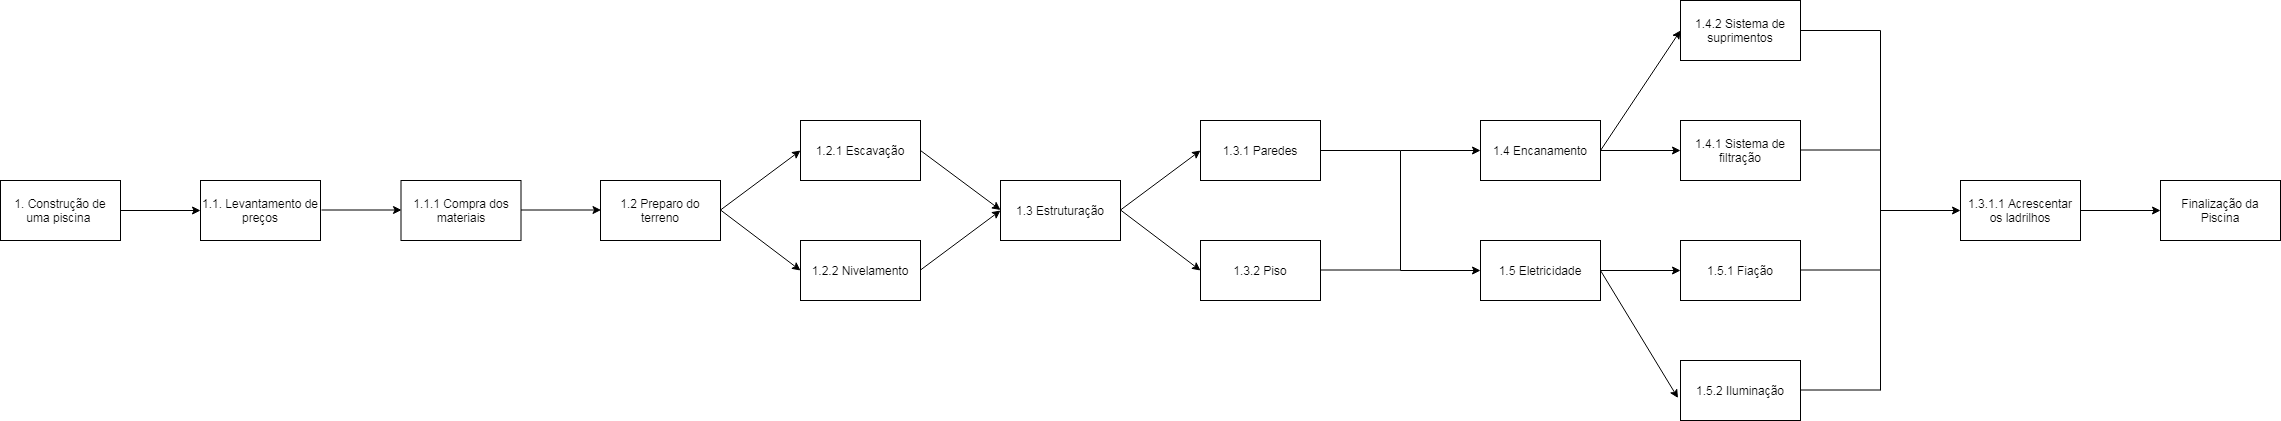

The diagram above was exported from draw.io. Its source (the exported page's mxGraphModel, read from the mxfile embedded in the PNG):
<mxGraphModel dx="716" dy="1858" grid="1" gridSize="10" guides="1" tooltips="1" connect="1" arrows="1" fold="1" page="1" pageScale="1" pageWidth="827" pageHeight="1169" math="0" shadow="0">
  <root>
    <mxCell id="0" />
    <mxCell id="1" parent="0" />
    <mxCell id="co6Hx13G24f84mI3OWik-5" value="&lt;font style=&quot;font-size: 12px&quot;&gt;1. Construção de uma piscina&amp;nbsp;&lt;/font&gt;" style="rounded=0;whiteSpace=wrap;html=1;" vertex="1" parent="1">
      <mxGeometry x="840" y="-770" width="120" height="60" as="geometry" />
    </mxCell>
    <mxCell id="co6Hx13G24f84mI3OWik-7" value="1.1. Levantamento de preços" style="rounded=0;whiteSpace=wrap;html=1;" vertex="1" parent="1">
      <mxGeometry x="1040" y="-770" width="120" height="60" as="geometry" />
    </mxCell>
    <mxCell id="co6Hx13G24f84mI3OWik-8" value="1.1.1 Compra dos materiais" style="rounded=0;whiteSpace=wrap;html=1;" vertex="1" parent="1">
      <mxGeometry x="1240.5" y="-770" width="120" height="60" as="geometry" />
    </mxCell>
    <mxCell id="co6Hx13G24f84mI3OWik-9" value="1.2 Preparo do terreno" style="rounded=0;whiteSpace=wrap;html=1;" vertex="1" parent="1">
      <mxGeometry x="1440" y="-770" width="120" height="60" as="geometry" />
    </mxCell>
    <mxCell id="co6Hx13G24f84mI3OWik-10" value="1.2.1 Escavação" style="rounded=0;whiteSpace=wrap;html=1;" vertex="1" parent="1">
      <mxGeometry x="1640" y="-830" width="120" height="60" as="geometry" />
    </mxCell>
    <mxCell id="co6Hx13G24f84mI3OWik-11" value="1.2.2 Nivelamento" style="rounded=0;whiteSpace=wrap;html=1;" vertex="1" parent="1">
      <mxGeometry x="1640" y="-710" width="120" height="60" as="geometry" />
    </mxCell>
    <mxCell id="co6Hx13G24f84mI3OWik-12" value="1.3 Estruturação" style="rounded=0;whiteSpace=wrap;html=1;" vertex="1" parent="1">
      <mxGeometry x="1840" y="-770" width="120" height="60" as="geometry" />
    </mxCell>
    <mxCell id="co6Hx13G24f84mI3OWik-13" value="1.3.1 Paredes" style="rounded=0;whiteSpace=wrap;html=1;" vertex="1" parent="1">
      <mxGeometry x="2040" y="-830" width="120" height="60" as="geometry" />
    </mxCell>
    <mxCell id="co6Hx13G24f84mI3OWik-14" value="1.3.2 Piso" style="rounded=0;whiteSpace=wrap;html=1;" vertex="1" parent="1">
      <mxGeometry x="2040" y="-710" width="120" height="60" as="geometry" />
    </mxCell>
    <mxCell id="co6Hx13G24f84mI3OWik-15" value="1.4 Encanamento" style="rounded=0;whiteSpace=wrap;html=1;" vertex="1" parent="1">
      <mxGeometry x="2320" y="-830" width="120" height="60" as="geometry" />
    </mxCell>
    <mxCell id="co6Hx13G24f84mI3OWik-16" value="" style="endArrow=classic;html=1;entryX=0;entryY=0.5;entryDx=0;entryDy=0;" edge="1" parent="1" target="co6Hx13G24f84mI3OWik-7">
      <mxGeometry width="50" height="50" relative="1" as="geometry">
        <mxPoint x="960" y="-740" as="sourcePoint" />
        <mxPoint x="1010" y="-790" as="targetPoint" />
      </mxGeometry>
    </mxCell>
    <mxCell id="co6Hx13G24f84mI3OWik-17" value="" style="endArrow=classic;html=1;entryX=0;entryY=0.5;entryDx=0;entryDy=0;" edge="1" parent="1">
      <mxGeometry width="50" height="50" relative="1" as="geometry">
        <mxPoint x="1161" y="-740.5" as="sourcePoint" />
        <mxPoint x="1241" y="-740.5" as="targetPoint" />
      </mxGeometry>
    </mxCell>
    <mxCell id="co6Hx13G24f84mI3OWik-18" value="" style="endArrow=classic;html=1;entryX=0;entryY=0.5;entryDx=0;entryDy=0;" edge="1" parent="1">
      <mxGeometry width="50" height="50" relative="1" as="geometry">
        <mxPoint x="1360.5" y="-740.5" as="sourcePoint" />
        <mxPoint x="1440.5" y="-740.5" as="targetPoint" />
      </mxGeometry>
    </mxCell>
    <mxCell id="co6Hx13G24f84mI3OWik-19" value="" style="endArrow=classic;html=1;entryX=0;entryY=0.5;entryDx=0;entryDy=0;" edge="1" parent="1" target="co6Hx13G24f84mI3OWik-10">
      <mxGeometry width="50" height="50" relative="1" as="geometry">
        <mxPoint x="1560" y="-740.5" as="sourcePoint" />
        <mxPoint x="1640" y="-740.5" as="targetPoint" />
      </mxGeometry>
    </mxCell>
    <mxCell id="co6Hx13G24f84mI3OWik-20" value="" style="endArrow=classic;html=1;entryX=0;entryY=0.5;entryDx=0;entryDy=0;" edge="1" parent="1" target="co6Hx13G24f84mI3OWik-11">
      <mxGeometry width="50" height="50" relative="1" as="geometry">
        <mxPoint x="1560" y="-740.5" as="sourcePoint" />
        <mxPoint x="1640" y="-740.5" as="targetPoint" />
      </mxGeometry>
    </mxCell>
    <mxCell id="co6Hx13G24f84mI3OWik-21" value="" style="endArrow=classic;html=1;entryX=0;entryY=0.5;entryDx=0;entryDy=0;exitX=1;exitY=0.5;exitDx=0;exitDy=0;" edge="1" parent="1" source="co6Hx13G24f84mI3OWik-10">
      <mxGeometry width="50" height="50" relative="1" as="geometry">
        <mxPoint x="1760" y="-740.5" as="sourcePoint" />
        <mxPoint x="1840" y="-740.5" as="targetPoint" />
      </mxGeometry>
    </mxCell>
    <mxCell id="co6Hx13G24f84mI3OWik-22" value="" style="endArrow=classic;html=1;entryX=0;entryY=0.5;entryDx=0;entryDy=0;" edge="1" parent="1" target="co6Hx13G24f84mI3OWik-12">
      <mxGeometry width="50" height="50" relative="1" as="geometry">
        <mxPoint x="1760" y="-680.5" as="sourcePoint" />
        <mxPoint x="1840" y="-680.5" as="targetPoint" />
      </mxGeometry>
    </mxCell>
    <mxCell id="co6Hx13G24f84mI3OWik-23" value="" style="endArrow=classic;html=1;entryX=0;entryY=0.5;entryDx=0;entryDy=0;" edge="1" parent="1" target="co6Hx13G24f84mI3OWik-13">
      <mxGeometry width="50" height="50" relative="1" as="geometry">
        <mxPoint x="1960" y="-740.5" as="sourcePoint" />
        <mxPoint x="2040" y="-740.5" as="targetPoint" />
      </mxGeometry>
    </mxCell>
    <mxCell id="co6Hx13G24f84mI3OWik-24" value="" style="endArrow=classic;html=1;entryX=0;entryY=0.5;entryDx=0;entryDy=0;" edge="1" parent="1" target="co6Hx13G24f84mI3OWik-14">
      <mxGeometry width="50" height="50" relative="1" as="geometry">
        <mxPoint x="1960" y="-740.5" as="sourcePoint" />
        <mxPoint x="2040" y="-740.5" as="targetPoint" />
      </mxGeometry>
    </mxCell>
    <mxCell id="co6Hx13G24f84mI3OWik-27" value="1.4.1 Sistema de filtração" style="rounded=0;whiteSpace=wrap;html=1;" vertex="1" parent="1">
      <mxGeometry x="2520" y="-830" width="120" height="60" as="geometry" />
    </mxCell>
    <mxCell id="co6Hx13G24f84mI3OWik-28" value="1.4.2 Sistema de suprimentos" style="rounded=0;whiteSpace=wrap;html=1;" vertex="1" parent="1">
      <mxGeometry x="2520" y="-950" width="120" height="60" as="geometry" />
    </mxCell>
    <mxCell id="co6Hx13G24f84mI3OWik-29" value="" style="endArrow=none;html=1;" edge="1" parent="1">
      <mxGeometry width="50" height="50" relative="1" as="geometry">
        <mxPoint x="2240" y="-680" as="sourcePoint" />
        <mxPoint x="2240" y="-800" as="targetPoint" />
      </mxGeometry>
    </mxCell>
    <mxCell id="co6Hx13G24f84mI3OWik-30" value="" style="endArrow=none;html=1;" edge="1" parent="1">
      <mxGeometry width="50" height="50" relative="1" as="geometry">
        <mxPoint x="2160" y="-800" as="sourcePoint" />
        <mxPoint x="2240" y="-800" as="targetPoint" />
      </mxGeometry>
    </mxCell>
    <mxCell id="co6Hx13G24f84mI3OWik-31" value="" style="endArrow=none;html=1;" edge="1" parent="1">
      <mxGeometry width="50" height="50" relative="1" as="geometry">
        <mxPoint x="2160" y="-680.5" as="sourcePoint" />
        <mxPoint x="2240" y="-680.5" as="targetPoint" />
      </mxGeometry>
    </mxCell>
    <mxCell id="co6Hx13G24f84mI3OWik-32" value="" style="endArrow=classic;html=1;entryX=0;entryY=0.5;entryDx=0;entryDy=0;" edge="1" parent="1" target="co6Hx13G24f84mI3OWik-15">
      <mxGeometry width="50" height="50" relative="1" as="geometry">
        <mxPoint x="2240" y="-800" as="sourcePoint" />
        <mxPoint x="2290" y="-830" as="targetPoint" />
      </mxGeometry>
    </mxCell>
    <mxCell id="co6Hx13G24f84mI3OWik-34" value="" style="endArrow=classic;html=1;entryX=0;entryY=0.5;entryDx=0;entryDy=0;" edge="1" parent="1" target="co6Hx13G24f84mI3OWik-37">
      <mxGeometry width="50" height="50" relative="1" as="geometry">
        <mxPoint x="2240" y="-680" as="sourcePoint" />
        <mxPoint x="2320" y="-680" as="targetPoint" />
      </mxGeometry>
    </mxCell>
    <mxCell id="co6Hx13G24f84mI3OWik-35" value="" style="endArrow=classic;html=1;exitX=1;exitY=0.5;exitDx=0;exitDy=0;" edge="1" parent="1" source="co6Hx13G24f84mI3OWik-15">
      <mxGeometry width="50" height="50" relative="1" as="geometry">
        <mxPoint x="2470" y="-870" as="sourcePoint" />
        <mxPoint x="2520" y="-920" as="targetPoint" />
      </mxGeometry>
    </mxCell>
    <mxCell id="co6Hx13G24f84mI3OWik-36" value="" style="endArrow=classic;html=1;entryX=0;entryY=0.5;entryDx=0;entryDy=0;" edge="1" parent="1" target="co6Hx13G24f84mI3OWik-27">
      <mxGeometry width="50" height="50" relative="1" as="geometry">
        <mxPoint x="2440" y="-800" as="sourcePoint" />
        <mxPoint x="2490" y="-850" as="targetPoint" />
      </mxGeometry>
    </mxCell>
    <mxCell id="co6Hx13G24f84mI3OWik-37" value="1.5 Eletricidade" style="rounded=0;whiteSpace=wrap;html=1;" vertex="1" parent="1">
      <mxGeometry x="2320" y="-710" width="120" height="60" as="geometry" />
    </mxCell>
    <mxCell id="co6Hx13G24f84mI3OWik-38" value="1.5.1 Fiação" style="rounded=0;whiteSpace=wrap;html=1;" vertex="1" parent="1">
      <mxGeometry x="2520" y="-710" width="120" height="60" as="geometry" />
    </mxCell>
    <mxCell id="co6Hx13G24f84mI3OWik-39" value="1.5.2 Iluminação" style="rounded=0;whiteSpace=wrap;html=1;" vertex="1" parent="1">
      <mxGeometry x="2520" y="-590" width="120" height="60" as="geometry" />
    </mxCell>
    <mxCell id="co6Hx13G24f84mI3OWik-40" value="" style="endArrow=classic;html=1;exitX=1;exitY=0.5;exitDx=0;exitDy=0;entryX=-0.021;entryY=0.625;entryDx=0;entryDy=0;entryPerimeter=0;" edge="1" parent="1" source="co6Hx13G24f84mI3OWik-37" target="co6Hx13G24f84mI3OWik-39">
      <mxGeometry width="50" height="50" relative="1" as="geometry">
        <mxPoint x="2310" y="-630" as="sourcePoint" />
        <mxPoint x="2360" y="-680" as="targetPoint" />
      </mxGeometry>
    </mxCell>
    <mxCell id="co6Hx13G24f84mI3OWik-41" value="" style="endArrow=classic;html=1;exitX=1;exitY=0.5;exitDx=0;exitDy=0;entryX=0;entryY=0.5;entryDx=0;entryDy=0;" edge="1" parent="1" source="co6Hx13G24f84mI3OWik-37" target="co6Hx13G24f84mI3OWik-38">
      <mxGeometry width="50" height="50" relative="1" as="geometry">
        <mxPoint x="2310" y="-630" as="sourcePoint" />
        <mxPoint x="2360" y="-680" as="targetPoint" />
      </mxGeometry>
    </mxCell>
    <mxCell id="co6Hx13G24f84mI3OWik-42" value="1.3.1.1 Acrescentar os ladrilhos" style="rounded=0;whiteSpace=wrap;html=1;" vertex="1" parent="1">
      <mxGeometry x="2800" y="-770" width="120" height="60" as="geometry" />
    </mxCell>
    <mxCell id="co6Hx13G24f84mI3OWik-43" value="" style="endArrow=none;html=1;" edge="1" parent="1">
      <mxGeometry width="50" height="50" relative="1" as="geometry">
        <mxPoint x="2720" y="-560" as="sourcePoint" />
        <mxPoint x="2720" y="-920" as="targetPoint" />
      </mxGeometry>
    </mxCell>
    <mxCell id="co6Hx13G24f84mI3OWik-44" value="" style="endArrow=none;html=1;exitX=1;exitY=0.5;exitDx=0;exitDy=0;" edge="1" parent="1" source="co6Hx13G24f84mI3OWik-28">
      <mxGeometry width="50" height="50" relative="1" as="geometry">
        <mxPoint x="2640" y="-910" as="sourcePoint" />
        <mxPoint x="2720" y="-920" as="targetPoint" />
      </mxGeometry>
    </mxCell>
    <mxCell id="co6Hx13G24f84mI3OWik-45" value="" style="endArrow=none;html=1;exitX=1;exitY=0.5;exitDx=0;exitDy=0;" edge="1" parent="1">
      <mxGeometry width="50" height="50" relative="1" as="geometry">
        <mxPoint x="2640" y="-800.5" as="sourcePoint" />
        <mxPoint x="2720" y="-800.5" as="targetPoint" />
      </mxGeometry>
    </mxCell>
    <mxCell id="co6Hx13G24f84mI3OWik-46" value="" style="endArrow=none;html=1;exitX=1;exitY=0.5;exitDx=0;exitDy=0;" edge="1" parent="1">
      <mxGeometry width="50" height="50" relative="1" as="geometry">
        <mxPoint x="2640" y="-680.5" as="sourcePoint" />
        <mxPoint x="2720" y="-680.5" as="targetPoint" />
      </mxGeometry>
    </mxCell>
    <mxCell id="co6Hx13G24f84mI3OWik-47" value="" style="endArrow=none;html=1;exitX=1;exitY=0.5;exitDx=0;exitDy=0;" edge="1" parent="1">
      <mxGeometry width="50" height="50" relative="1" as="geometry">
        <mxPoint x="2640" y="-560.5" as="sourcePoint" />
        <mxPoint x="2720" y="-560.5" as="targetPoint" />
      </mxGeometry>
    </mxCell>
    <mxCell id="co6Hx13G24f84mI3OWik-48" value="" style="endArrow=classic;html=1;entryX=0;entryY=0.5;entryDx=0;entryDy=0;" edge="1" parent="1" target="co6Hx13G24f84mI3OWik-42">
      <mxGeometry width="50" height="50" relative="1" as="geometry">
        <mxPoint x="2720" y="-740" as="sourcePoint" />
        <mxPoint x="2770" y="-790" as="targetPoint" />
      </mxGeometry>
    </mxCell>
    <mxCell id="co6Hx13G24f84mI3OWik-49" value="" style="endArrow=classic;html=1;exitX=1;exitY=0.5;exitDx=0;exitDy=0;entryX=0;entryY=0.5;entryDx=0;entryDy=0;" edge="1" parent="1" source="co6Hx13G24f84mI3OWik-42" target="co6Hx13G24f84mI3OWik-50">
      <mxGeometry width="50" height="50" relative="1" as="geometry">
        <mxPoint x="2920" y="-810" as="sourcePoint" />
        <mxPoint x="3000" y="-740" as="targetPoint" />
      </mxGeometry>
    </mxCell>
    <mxCell id="co6Hx13G24f84mI3OWik-50" value="Finalização da Piscina" style="rounded=0;whiteSpace=wrap;html=1;" vertex="1" parent="1">
      <mxGeometry x="3000" y="-770" width="120" height="60" as="geometry" />
    </mxCell>
  </root>
</mxGraphModel>